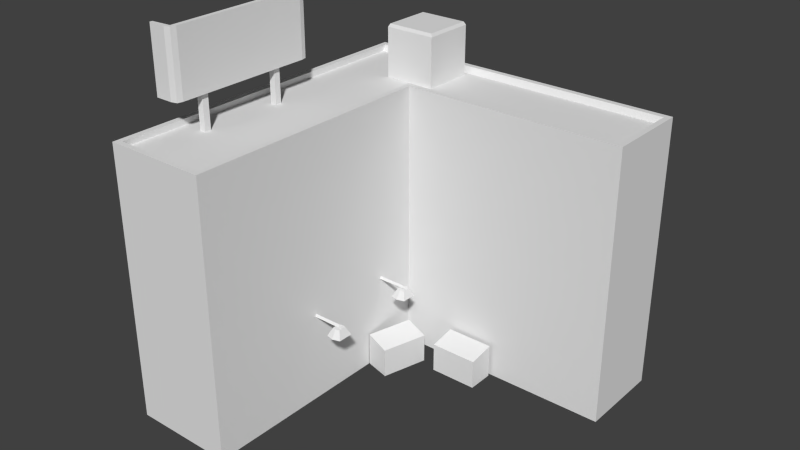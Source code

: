# Source: model_building_alley.blend  (saved by Blender 2.68.0; exported with 4.5.12 LTS)
import bpy
from mathutils import Matrix  # noqa: F401  (used for matrix-valued properties, if any)

bpy.ops.wm.read_factory_settings(use_empty=True)
scene = bpy.context.scene
scene.name = 'Scene'

# ---- collections
col_collection_1 = bpy.data.collections.new('Collection 1'); scene.collection.children.link(col_collection_1)

# ---- world
world_world = bpy.data.worlds.new('World'); scene.world = world_world
world_world.color = (0.05088, 0.05088, 0.05088)
world_world.use_sun_shadow = False
world_world.sun_shadow_jitter_overblur = 0.0
world_world.cycles.sampling_method = 'MANUAL'
world_world.cycles.sample_map_resolution = 256

# ---- meshes
me_cube_000 = bpy.data.meshes.new('Cube.000')
me_cube_000.from_pydata([(-1.0, -1.0, 0.0), (-1.0, 0.5, 0.0), (-0.4, 0.5, 0.0), (-0.4, -1.0, 0.0), (-1.0, -1.0, 1.6), (-1.0, 0.5, 1.6), (-1.0, 1.0, 0.0), (-0.4, 1.0, 0.0), (0.9, 0.5, 0.0), (0.9, 1.0, 0.0), (-0.4, 0.5, 1.6), (-0.4, -1.0, 1.6), (-1.0, 1.0, 1.6), (-0.4, 1.0, 1.6), (0.9, 0.5, 1.6), (0.9, 1.0, 1.6), (-0.9665, -0.9665, 1.6), (-0.9665, 0.5, 1.6), (-0.4335, 0.5335, 1.6), (-0.4335, -0.9665, 1.6), (-0.9665, 0.9665, 1.6), (-0.4, 0.9665, 1.6), (0.8665, 0.5335, 1.6), (0.8665, 0.9665, 1.6), (-0.9718, -0.9835, 1.564), (-0.9718, 0.4831, 1.564), (-0.4387, 0.5165, 1.564), (-0.4387, -0.9835, 1.564), (-0.9718, 0.9496, 1.564), (-0.4053, 0.9496, 1.564), (0.8613, 0.5165, 1.564), (0.8613, 0.9496, 1.564), (-0.8546, -0.09321, 1.54), (-0.8546, -0.05627, 1.54), (-0.8176, -0.05627, 1.54), (-0.8176, -0.09321, 1.54), (-0.8546, -0.09321, 2.09), (-0.8546, -0.05627, 2.09), (-0.8176, -0.05627, 2.09), (-0.8176, -0.09321, 2.09), (-0.8193, -0.7338, 1.771), (-0.8193, 0.1033, 1.771), (-0.7921, 0.0892, 1.771), (-0.7921, -0.7196, 1.771), (-0.8193, -0.7338, 2.145), (-0.8193, 0.1033, 2.145), (-0.7921, 0.0892, 2.145), (-0.7921, -0.7196, 2.145), (-0.8339, -0.7601, 1.771), (-0.8339, 0.1296, 1.771), (-0.7994, 0.1205, 1.771), (-0.7994, -0.7509, 1.771), (-0.8339, -0.7601, 2.145), (-0.8339, 0.1296, 2.145), (-0.7994, 0.1205, 2.145), (-0.7994, -0.7509, 2.145), (-0.9339, -0.7439, 1.771), (-0.9339, 0.1135, 1.771), (-0.9339, -0.7439, 2.145), (-0.9339, 0.1135, 2.145), (-0.9339, -0.7601, 1.771), (-0.9339, 0.1296, 1.771), (-0.9339, -0.7601, 2.145), (-0.9339, 0.1296, 2.145), (-0.6489, 0.6172, 1.55), (-0.6489, 0.9207, 1.55), (-0.3454, 0.9207, 1.55), (-0.3454, 0.6172, 1.55), (-0.6489, 0.6172, 1.853), (-0.6489, 0.9207, 1.853), (-0.3454, 0.9207, 1.853), (-0.3454, 0.6172, 1.853), (-0.6401, 0.626, 1.871), (-0.6401, 0.9119, 1.871), (-0.3542, 0.9119, 1.871), (-0.3542, 0.626, 1.871), (-0.215, -0.2976, 0.5145), (-0.215, -0.2528, 0.5145), (-0.2599, -0.2528, 0.5145), (-0.2599, -0.2976, 0.5145), (-0.1926, -0.32, 0.4675), (-0.1926, -0.2304, 0.4675), (-0.2823, -0.2304, 0.4675), (-0.2823, -0.32, 0.4675), (-0.07244, 0.4815, 2.999e-08), (0.2049, 0.4815, 2.999e-08), (0.2049, 0.328, 2.999e-08), (-0.07244, 0.328, 2.999e-08), (-0.07244, 0.4815, 0.2), (0.2049, 0.4815, 0.2), (0.2049, 0.328, 0.1717), (-0.07244, 0.328, 0.1717), (-0.2823, 0.2079, 0.4675), (-0.2823, 0.2976, 0.4675), (-0.1926, 0.2976, 0.4675), (-0.1926, 0.2079, 0.4675), (-0.2599, 0.2303, 0.5145), (-0.2599, 0.2752, 0.5145), (-0.215, 0.2752, 0.5145), (-0.215, 0.2303, 0.5145), (-0.2375, 0.2819, 0.5145), (-0.2375, 0.311, 0.4675), (-0.2375, 0.2236, 0.5145), (-0.2375, 0.1945, 0.4675), (-0.4091, 0.2413, 0.5215), (-0.4091, 0.2528, 0.51), (-0.2171, 0.2528, 0.51), (-0.2259, 0.2413, 0.5215), (-0.4091, 0.2528, 0.533), (-0.4091, 0.2642, 0.5215), (-0.2259, 0.2642, 0.5215), (-0.24, 0.2528, 0.533), (-0.3939, 0.1405, 2.994e-08), (-0.3222, 0.4084, 2.994e-08), (-0.174, 0.3686, 2.994e-08), (-0.2457, 0.1008, 2.994e-08), (-0.3939, 0.1405, 0.2), (-0.3222, 0.4084, 0.2), (-0.174, 0.3686, 0.1717), (-0.2457, 0.1008, 0.1717), (-0.2375, -0.2461, 0.5145), (-0.2375, -0.2169, 0.4675), (-0.2375, -0.3043, 0.5145), (-0.2375, -0.3335, 0.4675), (-0.4091, -0.2867, 0.5215), (-0.4091, -0.2752, 0.51), (-0.2171, -0.2752, 0.51), (-0.2259, -0.2867, 0.5215), (-0.4091, -0.2752, 0.533), (-0.4091, -0.2637, 0.5215), (-0.2259, -0.2637, 0.5215), (-0.24, -0.2752, 0.533), (-0.8546, -0.5812, 1.54), (-0.8546, -0.5443, 1.54), (-0.8176, -0.5443, 1.54), (-0.8176, -0.5812, 1.54), (-0.8546, -0.5812, 2.09), (-0.8546, -0.5443, 2.09), (-0.8176, -0.5443, 2.09), (-0.8176, -0.5812, 2.09)], [], [(4, 5, 1, 0), (19, 18, 26, 27), (22, 23, 31, 30), (16, 19, 27, 24), (18, 19, 11, 10), (20, 21, 13, 12), (23, 22, 14, 15), (21, 23, 15, 13), (22, 18, 10, 14), (27, 26, 25, 24), (25, 26, 29, 28), (29, 26, 30, 31), (20, 17, 25, 28), (18, 22, 30, 26), (17, 16, 24, 25), (21, 20, 28, 29), (23, 21, 29, 31), (36, 37, 33, 32), (37, 38, 34, 33), (38, 39, 35, 34), (39, 36, 32, 35), (39, 38, 37, 36), (44, 45, 41, 40), (44, 40, 56, 58), (46, 47, 43, 42), (47, 44, 52, 55), (40, 41, 42, 43), (47, 46, 45, 44), (53, 54, 50, 49), (55, 52, 48, 51), (42, 41, 49, 50), (46, 42, 50, 54), (43, 47, 55, 51), (45, 53, 63, 59), (40, 43, 51, 48), (45, 46, 54, 53), (58, 56, 60, 62), (57, 59, 63, 61), (52, 44, 58, 62), (48, 52, 62, 60), (49, 41, 57, 61), (53, 49, 61, 63), (40, 48, 60, 56), (41, 45, 59, 57), (68, 69, 65, 64), (69, 70, 66, 65), (70, 71, 67, 66), (71, 68, 64, 67), (68, 71, 75, 72), (75, 74, 73, 72), (71, 70, 74, 75), (69, 68, 72, 73), (70, 69, 73, 74), (122, 79, 83, 123), (77, 76, 80, 81), (79, 78, 82, 83), (100, 98, 94, 101), (120, 77, 81, 121), (89, 90, 86, 85), (90, 91, 87, 86), (91, 88, 84, 87), (96, 97, 93, 92), (91, 90, 89, 88), (98, 99, 95, 94), (102, 96, 92, 103), (103, 101, 94, 95), (102, 100, 97, 96), (97, 100, 101, 93), (99, 102, 103, 95), (92, 93, 101, 103), (99, 98, 100, 102), (109, 110, 106, 105), (110, 111, 107, 106), (111, 108, 104, 107), (104, 105, 106, 107), (111, 110, 109, 108), (10, 11, 3, 2), (11, 4, 0, 3), (12, 13, 7, 6), (1, 5, 12, 6), (14, 8, 9, 15), (7, 13, 15, 9), (10, 2, 8, 14), (16, 17, 5, 4), (19, 16, 4, 11), (17, 20, 12, 5), (117, 118, 114, 113), (118, 119, 115, 114), (119, 116, 112, 115), (119, 118, 117, 116), (123, 121, 81, 80), (122, 120, 78, 79), (78, 120, 121, 82), (76, 122, 123, 80), (83, 82, 121, 123), (76, 77, 120, 122), (129, 130, 126, 125), (130, 131, 127, 126), (131, 128, 124, 127), (124, 125, 126, 127), (131, 130, 129, 128), (136, 137, 133, 132), (137, 138, 134, 133), (138, 139, 135, 134), (139, 136, 132, 135), (139, 138, 137, 136)])
_uv = me_cube_000.uv_layers.new(name='UVMap')
_uv.uv.foreach_set('vector', [0.4418, 0.397, 0.07678, 0.397, 0.07678, 0.007672, 0.4418, 0.007671, 0.01803, 0.9807, 0.01803, 0.5569, 0.02819, 0.5617, 0.02819, 0.9855, 0.1392, 0.7781, 0.02483, 0.7781, 0.0293, 0.7686, 0.1437, 0.7686, 0.1773, 0.9966, 0.02671, 0.9966, 0.02819, 0.9855, 0.1788, 0.9855, 0.02813, 0.9942, 0.02813, 0.5704, 0.01908, 0.57, 0.01868, 0.9848, 0.01868, 0.9848, 0.01868, 0.8247, 0.02814, 0.8247, 0.02814, 0.9943, 0.01876, 0.8625, 0.01876, 0.9849, 0.02822, 0.9943, 0.02822, 0.853, 0.01827, 0.6264, 0.01827, 0.9842, 0.02773, 0.9937, 0.02773, 0.6264, 0.01877, 0.985, 0.01889, 0.6177, 0.02835, 0.6272, 0.02822, 0.9945, 0.02819, 0.9855, 0.02819, 0.5617, 0.1788, 0.5711, 0.1788, 0.9855, 0.1792, 0.5712, 0.02855, 0.5618, 0.01909, 0.4394, 0.1792, 0.4394, 0.0293, 0.434, 0.1437, 0.4252, 0.1437, 0.7686, 0.0293, 0.7686, 0.01868, 0.9847, 0.01859, 0.8626, 0.02816, 0.853, 0.02822, 0.9939, 0.1541, 0.4266, 0.1541, 0.77, 0.1437, 0.7686, 0.1437, 0.4252, 0.02812, 0.9942, 0.02803, 0.5798, 0.01786, 0.575, 0.01874, 0.9845, 0.01761, 0.4283, 0.1777, 0.4283, 0.1792, 0.4394, 0.01909, 0.4394, 0.01889, 0.77, 0.01889, 0.4354, 0.0293, 0.434, 0.0293, 0.7686, 0.6984, 0.9749, 0.6869, 0.9749, 0.6869, 0.8031, 0.6984, 0.8031, 0.6984, 0.9749, 0.6869, 0.9749, 0.6869, 0.8031, 0.6984, 0.8031, 0.6984, 0.9749, 0.6869, 0.9749, 0.6869, 0.8031, 0.6984, 0.8031, 0.6984, 0.9749, 0.6869, 0.9749, 0.6869, 0.8031, 0.6984, 0.8031, 0.6976, 0.9641, 0.6976, 0.9741, 0.6876, 0.9741, 0.6876, 0.9641, 0.6152, 0.9419, 0.3069, 0.9419, 0.3069, 0.8041, 0.6152, 0.8041, 0.6152, 0.9419, 0.6152, 0.8041, 0.6576, 0.8041, 0.6576, 0.9419, 0.6079, 0.9419, 0.3099, 0.9419, 0.3099, 0.8042, 0.6079, 0.8042, 0.2088, 0.972, 0.2214, 0.9785, 0.2281, 0.9907, 0.2122, 0.9865, 0.2216, 0.9785, 0.2215, 0.591, 0.2089, 0.5976, 0.209, 0.972, 0.2088, 0.972, 0.2088, 0.5975, 0.2214, 0.591, 0.2214, 0.9785, 0.6328, 0.9419, 0.6197, 0.9419, 0.6197, 0.8042, 0.6328, 0.8042, 0.2981, 0.9419, 0.285, 0.9419, 0.285, 0.8042, 0.2981, 0.8042, 0.2089, 0.5976, 0.2215, 0.591, 0.2282, 0.5788, 0.2123, 0.5831, 0.6079, 0.9419, 0.6079, 0.8042, 0.6197, 0.8042, 0.6197, 0.9419, 0.3099, 0.8042, 0.3099, 0.9419, 0.2981, 0.9419, 0.2981, 0.8042, 0.2214, 0.591, 0.2281, 0.5788, 0.2744, 0.5788, 0.2744, 0.5863, 0.2216, 0.9785, 0.209, 0.972, 0.2125, 0.9865, 0.2284, 0.9907, 0.2214, 0.591, 0.2088, 0.5975, 0.2122, 0.5831, 0.2281, 0.5788, 0.6576, 0.9419, 0.6576, 0.8041, 0.6636, 0.8041, 0.6636, 0.9419, 0.2645, 0.8041, 0.2645, 0.9419, 0.2586, 0.9419, 0.2586, 0.8041, 0.2281, 0.9907, 0.2214, 0.9785, 0.2744, 0.9832, 0.2744, 0.9907, 0.285, 0.8042, 0.285, 0.9419, 0.2481, 0.9419, 0.2481, 0.8042, 0.2282, 0.5788, 0.2215, 0.591, 0.2745, 0.5863, 0.2745, 0.5788, 0.6328, 0.9419, 0.6328, 0.8042, 0.6696, 0.8042, 0.6696, 0.9419, 0.2216, 0.9785, 0.2284, 0.9907, 0.2747, 0.9907, 0.2747, 0.9832, 0.3069, 0.8041, 0.3069, 0.9419, 0.2645, 0.9419, 0.2645, 0.8041, 0.9268, 0.8833, 0.8277, 0.8833, 0.8277, 0.7843, 0.9268, 0.7843, 0.9268, 0.8833, 0.8278, 0.8833, 0.8278, 0.7843, 0.9268, 0.7843, 0.8278, 0.8834, 0.9269, 0.8834, 0.9269, 0.7843, 0.8278, 0.7843, 0.8235, 0.883, 0.7244, 0.883, 0.7244, 0.7839, 0.8235, 0.7839, 0.7191, 0.8872, 0.8249, 0.8872, 0.818, 0.8945, 0.7261, 0.8939, 0.818, 0.8945, 0.8175, 0.986, 0.7255, 0.9854, 0.7261, 0.8939, 0.8249, 0.8872, 0.8245, 0.9927, 0.8175, 0.986, 0.818, 0.8945, 0.7187, 0.9927, 0.7191, 0.8872, 0.7261, 0.8939, 0.7255, 0.9854, 0.8245, 0.9927, 0.7187, 0.9927, 0.7255, 0.9854, 0.8175, 0.986, 0.866, 0.6942, 0.8488, 0.6969, 0.8315, 0.6583, 0.866, 0.6531, 0.9636, 0.7066, 0.9303, 0.7066, 0.9136, 0.6679, 0.9803, 0.6679, 0.9636, 0.7067, 0.9303, 0.7067, 0.9136, 0.6679, 0.9803, 0.6679, 0.866, 0.6942, 0.8488, 0.6969, 0.8316, 0.6584, 0.866, 0.6531, 0.866, 0.6942, 0.8488, 0.6969, 0.8316, 0.6584, 0.866, 0.6531, 0.9627, 0.5433, 0.8916, 0.5302, 0.8916, 0.4506, 0.9627, 0.4506, 0.8849, 0.5302, 0.7564, 0.5302, 0.7564, 0.4506, 0.8849, 0.4507, 0.8914, 0.5301, 0.9625, 0.5432, 0.9625, 0.4506, 0.8914, 0.4506, 0.9636, 0.7067, 0.9303, 0.7067, 0.9136, 0.6679, 0.9803, 0.6679, 0.7564, 0.5302, 0.8849, 0.5302, 0.8848, 0.6025, 0.7564, 0.6024, 0.9636, 0.7066, 0.9303, 0.7066, 0.9136, 0.6679, 0.9803, 0.6679, 0.866, 0.6942, 0.8488, 0.6969, 0.8315, 0.6583, 0.866, 0.6531, 0.9039, 0.6328, 0.9907, 0.6328, 0.9807, 0.6661, 0.9139, 0.6661, 0.9251, 0.7262, 0.9685, 0.7262, 0.9635, 0.7429, 0.9301, 0.7429, 0.8833, 0.6969, 0.866, 0.6942, 0.866, 0.6531, 0.9005, 0.6584, 0.8832, 0.6969, 0.866, 0.6942, 0.866, 0.6531, 0.9004, 0.6583, 0.9139, 0.5994, 0.9807, 0.5994, 0.9907, 0.6328, 0.9039, 0.6328, 0.9301, 0.7095, 0.9635, 0.7095, 0.9685, 0.7262, 0.9251, 0.7262, 0.6745, 0.7434, 0.882, 0.7434, 0.8919, 0.725, 0.6745, 0.725, 0.9081, 0.7448, 0.8837, 0.7435, 0.8954, 0.7221, 0.916, 0.7255, 0.8659, 0.7434, 0.6745, 0.7434, 0.6745, 0.725, 0.8819, 0.725, 0.6745, 0.7433, 0.6745, 0.7249, 0.8919, 0.7249, 0.882, 0.7433, 0.8659, 0.725, 0.882, 0.7434, 0.6745, 0.7434, 0.6745, 0.725, 0.4418, 0.397, 0.07679, 0.397, 0.07679, 0.007671, 0.4418, 0.007671, 0.9056, 0.397, 0.7596, 0.397, 0.7596, 0.007671, 0.9056, 0.007672, 0.9055, 0.3969, 0.7595, 0.3969, 0.7595, 0.007557, 0.9055, 0.007557, 0.5779, 0.3978, 0.5779, 0.7871, 0.4563, 0.7871, 0.4563, 0.3978, 0.7595, 0.3968, 0.7595, 0.007447, 0.9054, 0.007447, 0.9054, 0.3968, 0.7594, 0.00715, 0.7594, 0.3965, 0.4431, 0.3965, 0.4431, 0.00715, 0.4426, 0.397, 0.4426, 0.007671, 0.7589, 0.007671, 0.7589, 0.397, 0.01851, 0.9846, 0.01851, 0.5702, 0.02796, 0.5702, 0.02796, 0.994, 0.8975, 0.4052, 0.7678, 0.4051, 0.7596, 0.397, 0.9056, 0.397, 0.5779, 0.7952, 0.4644, 0.7952, 0.4563, 0.7871, 0.5779, 0.7871, 0.9627, 0.5433, 0.8916, 0.5302, 0.8916, 0.4506, 0.9627, 0.4506, 0.8849, 0.5302, 0.7564, 0.5302, 0.7564, 0.4506, 0.8849, 0.4507, 0.8914, 0.5301, 0.9625, 0.5432, 0.9625, 0.4506, 0.8914, 0.4506, 0.7564, 0.5302, 0.8849, 0.5302, 0.8848, 0.6025, 0.7564, 0.6024, 0.9039, 0.6328, 0.9907, 0.6328, 0.9807, 0.6661, 0.9139, 0.6661, 0.9251, 0.7262, 0.9685, 0.7262, 0.9635, 0.7429, 0.9301, 0.7429, 0.8833, 0.6969, 0.866, 0.6942, 0.866, 0.6531, 0.9005, 0.6584, 0.8832, 0.6969, 0.866, 0.6942, 0.866, 0.6531, 0.9004, 0.6583, 0.9139, 0.5994, 0.9807, 0.5994, 0.9907, 0.6328, 0.9039, 0.6328, 0.9301, 0.7095, 0.9635, 0.7095, 0.9685, 0.7262, 0.9251, 0.7262, 0.6745, 0.7434, 0.882, 0.7434, 0.8919, 0.725, 0.6745, 0.725, 0.9081, 0.7448, 0.8837, 0.7435, 0.8954, 0.7221, 0.916, 0.7255, 0.8659, 0.7434, 0.6745, 0.7434, 0.6745, 0.725, 0.8819, 0.725, 0.6745, 0.7433, 0.6745, 0.7249, 0.8919, 0.7249, 0.882, 0.7433, 0.8659, 0.725, 0.882, 0.7434, 0.6745, 0.7434, 0.6745, 0.725, 0.6984, 0.9749, 0.6869, 0.9749, 0.6869, 0.8031, 0.6984, 0.8031, 0.6984, 0.9749, 0.6869, 0.9749, 0.6869, 0.8031, 0.6984, 0.8031, 0.6984, 0.9749, 0.6869, 0.9749, 0.6869, 0.8031, 0.6984, 0.8031, 0.6984, 0.9749, 0.6869, 0.9749, 0.6869, 0.8031, 0.6984, 0.8031, 0.6976, 0.9641, 0.6976, 0.9741, 0.6876, 0.9741, 0.6876, 0.9641])
me_cube_000.use_remesh_preserve_volume = False
me_cube_000.use_remesh_preserve_attributes = False
me_cube_000.use_mirror_vertex_groups = False
me_cube_000.update()

# ---- objects
ob_cube_006 = bpy.data.objects.new('Cube.006', me_cube_000)

# ---- transforms, parenting, visibility, modifiers, constraints
ob_cube_006.location = (0.0, 0.0, 0.0)
ob_cube_006.lineart.crease_threshold = 0.0

# ---- collection membership
col_collection_1.objects.link(ob_cube_006)

# ---- scene / render settings (as saved in the file)
scene.frame_start = 1; scene.frame_end = 250; scene.frame_set(1)
scene.render.engine = 'BLENDER_EEVEE_NEXT'
scene.render.image_settings.color_mode = 'RGB'
scene.render.image_settings.compression = 90
scene.render.dither_intensity = 0.0
scene.cycles.use_denoising = False
scene.cycles.samples = 10
scene.cycles.sampling_pattern = 'TABULATED_SOBOL'
scene.cycles.light_sampling_threshold = 0.0
scene.cycles.use_adaptive_sampling = False
scene.cycles.use_light_tree = False
scene.cycles.blur_glossy = 0.0
scene.cycles.volume_bounces = 1
scene.cycles.pixel_filter_type = 'GAUSSIAN'
scene.cycles.sample_clamp_indirect = 0.0
scene.view_settings.view_transform = 'Standard'
bpy.context.view_layer.update()

# ---- added for rendering (the .blend has no active camera and no usable light): camera, sun
cam_auto = bpy.data.cameras.new('AutoCamera')
cam_auto.lens = 50.0
cam_auto.sensor_width = 36.0
cam_auto.clip_end = 1000.0
ob_auto_camera = bpy.data.objects.new('AutoCamera', cam_auto)
scene.collection.objects.link(ob_auto_camera)
ob_auto_camera.location = (3.18335, -3.88002, 3.65937)
ob_auto_camera.rotation_euler = (1.09748, -7.21219e-08, 0.694738)
scene.camera = ob_auto_camera
light_auto_sun = bpy.data.lights.new('AutoSun', 'SUN')
light_auto_sun.energy = 3.0
light_auto_sun.angle = 0.0523599
ob_auto_sun = bpy.data.objects.new('AutoSun', light_auto_sun)
scene.collection.objects.link(ob_auto_sun)
ob_auto_sun.rotation_euler = (0.872665, 0.174533, 0.523599)
bpy.context.view_layer.update()
